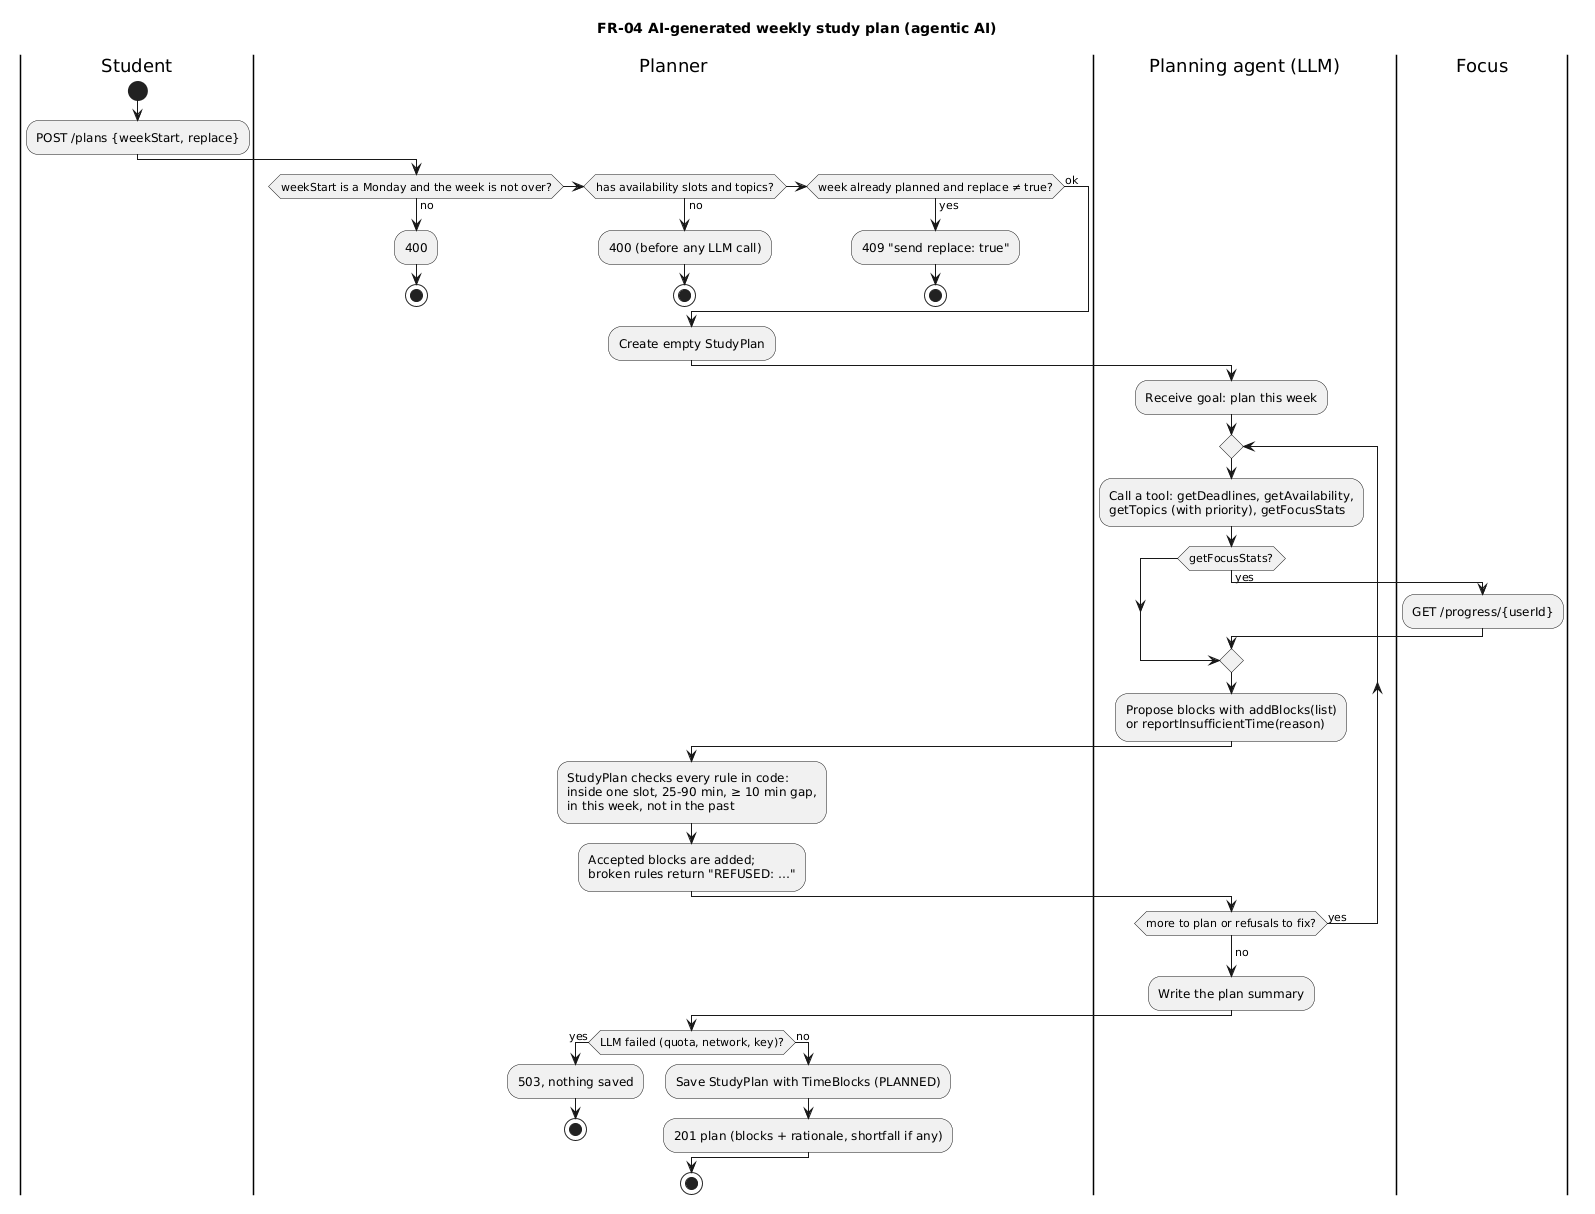

The diagram above was rendered by PlantUML. Its source (embedded in the PNG):
@startuml
' Origin: drafted with AI assistance (Claude Code) from FR-04 in docs/02-requirements.md; reviewed by the author.
title FR-04 AI-generated weekly study plan (agentic AI)
|Student|
start
:POST /plans {weekStart, replace};
|Planner|
if (weekStart is a Monday and the week is not over?) then (no)
  :400;
  stop
elseif (has availability slots and topics?) then (no)
  :400 (before any LLM call);
  stop
elseif (week already planned and replace ≠ true?) then (yes)
  :409 "send replace: true";
  stop
else (ok)
endif
:Create empty StudyPlan;
|Planning agent (LLM)|
:Receive goal: plan this week;
repeat
  :Call a tool: getDeadlines, getAvailability,\ngetTopics (with priority), getFocusStats;
  if (getFocusStats?) then (yes)
    |Focus|
    :GET /progress/{userId};
    |Planning agent (LLM)|
  endif
  :Propose blocks with addBlocks(list)\nor reportInsufficientTime(reason);
  |Planner|
  :StudyPlan checks every rule in code:\ninside one slot, 25-90 min, ≥ 10 min gap,\nin this week, not in the past;
  :Accepted blocks are added;\nbroken rules return "REFUSED: …";
  |Planning agent (LLM)|
repeat while (more to plan or refusals to fix?) is (yes)
->no;
:Write the plan summary;
|Planner|
if (LLM failed (quota, network, key)?) then (yes)
  :503, nothing saved;
  stop
else (no)
  :Save StudyPlan with TimeBlocks (PLANNED);
  :201 plan (blocks + rationale, shortfall if any);
endif
stop
@enduml